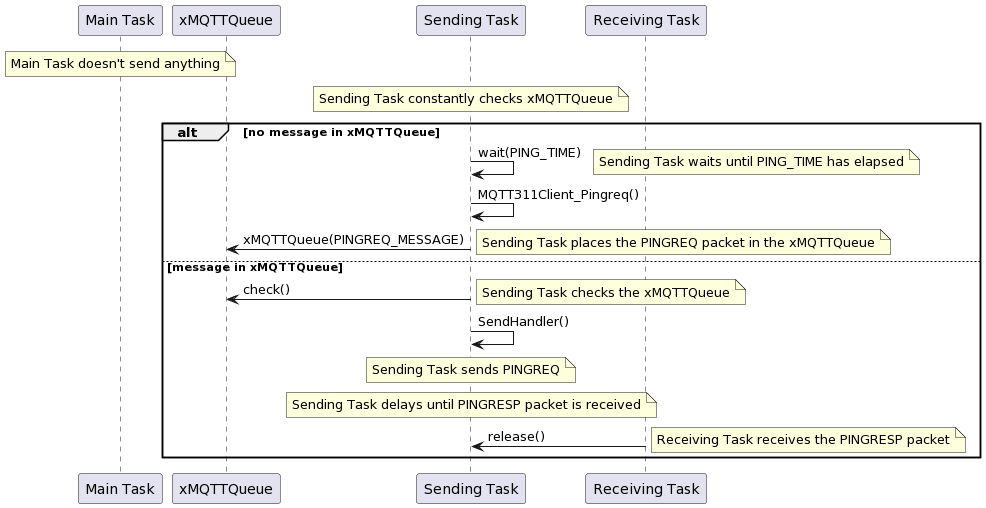

The diagram above was rendered by PlantUML. Its source (embedded in the PNG):
@startuml
participant "Main Task" as Main
participant "xMQTTQueue" as Queue
participant "Sending Task" as Sending
participant "Receiving Task" as Receiving

note over Main: Main Task doesn't send anything
note over Sending: Sending Task constantly checks xMQTTQueue

alt no message in xMQTTQueue
    Sending -> Sending: wait(PING_TIME)
    note right: Sending Task waits until PING_TIME has elapsed
    Sending -> Sending: MQTT311Client_Pingreq()
    Sending -> Queue: xMQTTQueue(PINGREQ_MESSAGE)
    note right: Sending Task places the PINGREQ packet in the xMQTTQueue
else message in xMQTTQueue
    Sending -> Queue: check()
    note right: Sending Task checks the xMQTTQueue
    Sending -> Sending: SendHandler()
    note over Sending: Sending Task sends PINGREQ
    note over Sending: Sending Task delays until PINGRESP packet is received
    Receiving -> Sending: release()
    note right: Receiving Task receives the PINGRESP packet
end
@enduml